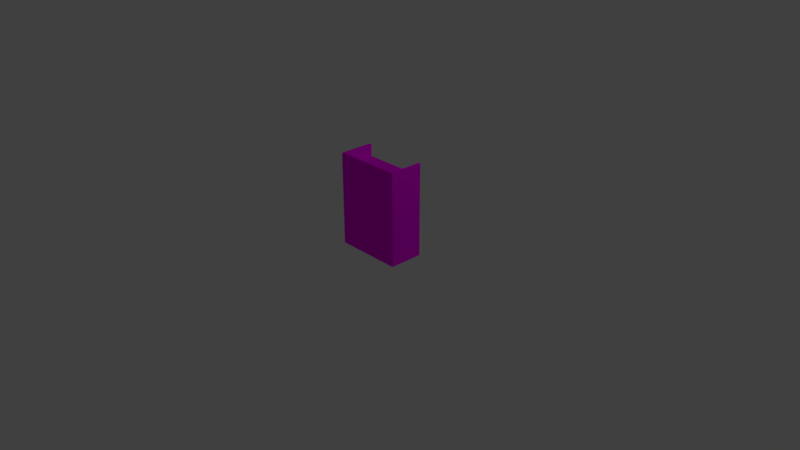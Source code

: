 # Source: Regal.blend  (saved by Blender 2.79.0; exported with 4.5.12 LTS)
import bpy
from mathutils import Matrix  # noqa: F401  (used for matrix-valued properties, if any)

bpy.ops.wm.read_factory_settings(use_empty=True)
scene = bpy.context.scene
scene.name = 'Scene'

# ---- collections
col_collection_1 = bpy.data.collections.new('Collection 1'); scene.collection.children.link(col_collection_1)

# ---- images (referenced by path relative to the original .blend; pixels are not part of the script)
import os
ASSET_DIR = os.environ.get("B2B_ASSET_DIR", "")  # directory of the original .blend (textures are referenced by path, not embedded)
HERE = os.path.dirname(os.path.abspath(__file__))  # packed textures are extracted next to this script under _unpacked/

def load_image(name, relpath, width, height, colorspace="sRGB"):
    """Load a texture the original file referenced (path relative to the .blend, or extracted next to this script)."""
    p = next((c for c in (os.path.join(HERE, relpath), os.path.join(ASSET_DIR, relpath)) if relpath and os.path.exists(c)), "")
    if p:
        img = bpy.data.images.load(p, check_existing=True)
        img.name = name
    else:  # same state as the original file: an image datablock whose file is absent (Cycles renders it pink)
        img = bpy.data.images.new(name, width, height)
        img.source = "FILE"
        img.filepath = "//" + (relpath or name)
    img.colorspace_settings.name = colorspace
    return img
img_wood_texture_vector_jpg = load_image('wood-texture-vector.jpg', 'wood-texture-vector.jpg', 1024, 1024, 'sRGB')

# ---- materials (node trees are filled in below, after node groups)
mat_material = bpy.data.materials.new('Material')
mat_material.alpha_threshold = 0.0
mat_material.roughness = 0.5

# ---- material node trees
mat_material.use_nodes = True; mat_material.node_tree.nodes.clear()
_N = mat_material.node_tree.nodes; _L = mat_material.node_tree.links
n0 = _N.new('ShaderNodeOutputMaterial'); n0.name = 'Material Output'; n0.location = (300, 300)
n1 = _N.new('ShaderNodeBsdfDiffuse'); n1.name = 'Diffuse BSDF'; n1.location = (-29, 343)
n2 = _N.new('ShaderNodeTexEnvironment'); n2.name = 'Environment Texture'; n2.location = (-324, 319)
n2.width = 140
n2.image = img_wood_texture_vector_jpg
_L.new(n1.outputs[0], n0.inputs[0])
_L.new(n2.outputs[0], n1.inputs[0])
n0.is_active_output = True

# ---- world
world_world = bpy.data.worlds.new('World'); scene.world = world_world
world_world.color = (0.05088, 0.05088, 0.05088)
world_world.use_sun_shadow = False
world_world.sun_shadow_jitter_overblur = 0.0
world_world.cycles.sampling_method = 'MANUAL'

# ---- cameras
cam_camera = bpy.data.cameras.new('Camera')
cam_camera.clip_end = 100.0
cam_camera.lens = 35.0
cam_camera.sensor_width = 32.0
cam_camera.sensor_height = 18.0
cam_camera.ortho_scale = 7.314
cam_camera.dof.focus_distance = 0.0

# ---- lights
light_lamp = bpy.data.lights.new('Lamp', 'POINT')
light_lamp.transmission_factor = 0.0
light_lamp.cutoff_distance = 30.0
light_lamp.energy = 100.0
light_lamp.shadow_buffer_clip_start = 1.001
light_lamp.shadow_soft_size = 0.1
light_lamp.shadow_maximum_resolution = 0.006
light_lamp.use_absolute_resolution = True

# ---- meshes
me_cube = bpy.data.meshes.new('Cube')
me_cube.from_pydata([(0.4327, 0.01909, 1.267), (0.4327, -0.01909, 1.267), (-0.4327, -0.01909, 1.267), (-0.4327, 0.01909, 1.267), (0.4327, 0.01909, 0.3437), (0.4327, 0.01909, 0.7118), (0.4327, 0.01909, 1.08), (-0.4327, 0.01909, 0.3437), (-0.4327, 0.01909, 0.7118), (-0.4327, 0.01909, 1.08), (0.4327, 0.01909, 1.1), (-0.4327, 0.01909, 1.1), (0.4327, 0.01909, 0.7318), (-0.4327, 0.01909, 0.7318), (0.4327, 0.01909, 0.3644), (-0.4327, 0.01909, 0.3644), (0.4327, 0.4491, 0.3437), (-0.4327, 0.4491, 0.3437), (0.4327, 0.4491, 0.3644), (-0.4327, 0.4491, 0.3644), (0.4327, 0.4491, 0.7118), (-0.4327, 0.4491, 0.7118), (0.4327, 0.4491, 0.7318), (-0.4327, 0.4491, 0.7318), (0.4327, 0.4491, 1.08), (-0.4327, 0.4491, 1.08), (0.4327, 0.4491, 1.1), (-0.4327, 0.4491, 1.1), (0.4327, 0.01909, 0.01706), (0.4327, -0.01909, 0.01706), (-0.4327, -0.01909, 0.01706), (-0.4327, 0.01909, 0.01706), (0.4627, 0.01909, 1.1), (0.4627, 0.01909, 1.267), (0.4627, -0.01909, 1.1), (0.4627, -0.01909, 1.267), (0.4627, 0.01909, 0.3437), (0.4627, -0.01909, 0.3437), (0.4627, 0.01909, 0.7118), (0.4627, -0.01909, 0.7118), (0.4627, 0.01909, 1.08), (0.4627, -0.01909, 1.08), (0.4627, 0.01909, 0.7318), (0.4627, -0.01909, 0.7318), (0.4627, 0.01909, 0.3644), (0.4627, -0.01909, 0.3644), (0.4627, 0.01909, 0.01706), (0.4627, -0.01909, 0.01706), (-0.4627, -0.01909, 1.1), (-0.4627, -0.01909, 1.267), (-0.4627, 0.01909, 1.1), (-0.4627, 0.01909, 1.267), (-0.4627, -0.01909, 0.3437), (-0.4627, 0.01909, 0.3437), (-0.4627, -0.01909, 0.7118), (-0.4627, 0.01909, 0.7118), (-0.4627, -0.01909, 1.08), (-0.4627, 0.01909, 1.08), (-0.4627, -0.01909, 0.7318), (-0.4627, 0.01909, 0.7318), (-0.4627, -0.01909, 0.3644), (-0.4627, 0.01909, 0.3644), (-0.4627, -0.01909, 0.01706), (-0.4627, 0.01909, 0.01706), (-0.4327, 0.4491, 1.1), (-0.4327, 0.4491, 1.267), (-0.4627, 0.4491, 1.267), (-0.4627, 0.4491, 1.1), (-0.4327, 0.4491, 1.08), (-0.4327, 0.4491, 0.7118), (-0.4327, 0.4491, 0.7318), (-0.4627, 0.4491, 0.7118), (-0.4327, 0.4491, 0.3437), (-0.4327, 0.4491, 0.3644), (-0.4627, 0.4491, 0.3644), (-0.4327, 0.4491, 0.01706), (-0.4627, 0.4491, 1.08), (-0.4627, 0.4491, 0.7318), (-0.4627, 0.4491, 0.3437), (-0.4627, 0.4491, 0.01706), (0.4327, 0.01909, 1.1), (0.4327, 0.01909, 1.267), (0.4627, 0.01909, 1.08), (0.4327, 0.01909, 1.08), (0.4627, 0.01909, 1.1), (0.4327, 0.01909, 0.7118), (0.4327, 0.01909, 0.7318), (0.4327, 0.01909, 0.3437), (0.4327, 0.01909, 0.3644), (0.4327, 0.01909, 0.01706), (0.4627, 0.01909, 0.01706), (0.4627, 0.01909, 1.267), (0.4627, 0.01909, 0.7118), (0.4627, 0.01909, 0.7318), (0.4627, 0.01909, 0.3437), (0.4627, 0.01909, 0.3644), (0.4327, 0.4491, 1.1), (0.4327, 0.4491, 1.267), (0.4627, 0.4491, 1.08), (0.4327, 0.4491, 1.08), (0.4627, 0.4491, 1.1), (0.4327, 0.4491, 0.7118), (0.4327, 0.4491, 0.7318), (0.4327, 0.4491, 0.3437), (0.4327, 0.4491, 0.3644), (0.4327, 0.4491, 0.01706), (0.4627, 0.4491, 0.01706), (0.4627, 0.4491, 1.267), (0.4627, 0.4491, 0.7118), (0.4627, 0.4491, 0.7318), (0.4627, 0.4491, 0.3437), (0.4627, 0.4491, 0.3644), (0.4627, -0.01909, -0.002938), (0.4327, -0.01909, -0.002938), (0.4327, 0.01909, -0.002938), (0.4627, 0.01909, -0.002938), (-0.4327, 0.01909, -0.002938), (-0.4327, -0.01909, -0.002938), (-0.4627, -0.01909, -0.002938), (-0.4627, 0.01909, -0.002938), (-0.4327, 0.4491, -0.002938), (-0.4627, 0.4491, -0.002938), (0.4327, 0.01909, -0.002938), (0.4627, 0.01909, -0.002938), (0.4327, 0.4491, -0.002938), (0.4627, 0.4491, -0.002938)], [], [(0, 3, 2, 1), (0, 1, 35, 33), (6, 9, 25, 24), (12, 5, 20, 22), (14, 4, 16, 18), (0, 10, 11, 3), (28, 4, 87, 89), (14, 5, 85, 88), (7, 31, 75, 72), (18, 16, 17, 19), (15, 14, 18, 19), (4, 7, 17, 16), (7, 15, 19, 17), (22, 20, 21, 23), (13, 12, 22, 23), (8, 13, 23, 21), (5, 8, 21, 20), (26, 24, 25, 27), (9, 11, 27, 25), (11, 10, 26, 27), (10, 6, 24, 26), (3, 11, 64, 65), (8, 5, 14, 15), (4, 14, 88, 87), (9, 6, 12, 13), (7, 4, 28, 31), (46, 47, 112, 115), (106, 90, 123, 125), (32, 33, 35, 34), (40, 32, 34, 41), (38, 42, 43, 39), (36, 44, 45, 37), (39, 45, 44, 38), (41, 43, 42, 40), (36, 37, 47, 46), (5, 12, 86, 85), (40, 42, 93, 82), (6, 10, 80, 83), (42, 38, 92, 93), (48, 49, 51, 50), (56, 48, 50, 57), (54, 58, 59, 55), (52, 60, 61, 53), (55, 61, 60, 54), (57, 59, 58, 56), (52, 53, 63, 62), (57, 50, 67, 76), (8, 15, 73, 69), (51, 3, 65, 66), (53, 61, 74, 78), (2, 3, 51, 49), (72, 75, 79, 78), (65, 64, 67, 66), (69, 73, 74, 71), (64, 68, 76, 67), (68, 70, 77, 76), (70, 69, 71, 77), (73, 72, 78, 74), (50, 51, 66, 67), (61, 55, 71, 74), (55, 59, 77, 71), (59, 57, 76, 77), (11, 9, 68, 64), (9, 13, 70, 68), (13, 8, 69, 70), (15, 7, 72, 73), (63, 53, 78, 79), (83, 80, 96, 99), (89, 87, 103, 105), (94, 90, 106, 110), (86, 83, 99, 102), (82, 93, 109, 98), (80, 81, 97, 96), (88, 85, 101, 104), (44, 36, 94, 95), (12, 6, 83, 86), (36, 46, 90, 94), (10, 0, 81, 80), (0, 33, 91, 81), (32, 40, 82, 84), (33, 32, 84, 91), (38, 44, 95, 92), (46, 28, 89, 90), (103, 104, 111, 110), (101, 102, 109, 108), (99, 96, 100, 98), (105, 103, 110, 106), (104, 101, 108, 111), (102, 99, 98, 109), (96, 97, 107, 100), (91, 84, 100, 107), (84, 82, 98, 100), (85, 86, 102, 101), (93, 92, 108, 109), (87, 88, 104, 103), (95, 94, 110, 111), (89, 28, 114, 122), (81, 91, 107, 97), (92, 95, 111, 108), (29, 28, 114, 113), (113, 114, 115, 112), (116, 119, 121, 120), (116, 117, 118, 119), (123, 122, 124, 125), (122, 114, 116, 120, 124), (75, 105, 124, 120), (90, 89, 122, 123), (62, 63, 119, 118), (63, 79, 121, 119), (28, 89, 105, 75, 31), (28, 46, 115, 114), (31, 30, 117, 116), (79, 75, 120, 121), (105, 106, 125, 124), (113, 114, 116, 117), (1, 2, 49, 48, 56, 58, 54, 60, 52, 62, 118, 117, 113, 112, 47, 37, 45, 39, 43, 41, 34, 35)])
_uv = me_cube.uv_layers.new(name='UVMap')
_uv.uv.foreach_set('vector', [0.1056, 0.4248, 0.1056, 0.7075, 0.09761, 0.7075, 0.09761, 0.4248, 0.1056, 0.4248, 0.09761, 0.4248, 0.09761, 0.415, 0.1056, 0.415, 0.2443, 0.191, 0.2443, 0.9043, 0.01808, 0.9043, 0.01808, 0.191, 0.4034, 0.9574, 0.3992, 0.9574, 0.3992, 0.817, 0.4034, 0.817, 0.3864, 0.817, 0.3908, 0.817, 0.3908, 0.9574, 0.3864, 0.9574, 0.5087, 0.8591, 0.5087, 0.9999, 0.0001412, 0.9999, 0.0001412, 0.8591, 0.0, 0.0, 0.0, 0.0, 0.0, 0.0, 0.0, 0.0, 0.0, 0.0, 0.0, 0.0, 0.0, 0.0, 0.0, 0.0, 0.4698, 0.3018, 0.4698, 0.4085, 0.3802, 0.4085, 0.3802, 0.3018, 0.2477, 0.191, 0.2586, 0.191, 0.2586, 0.9043, 0.2477, 0.9043, 0.2406, 1.014, 0.2406, 0.3005, 0.4668, 0.3005, 0.4668, 1.014, 0.9876, 0.2788, 0.9876, 0.9921, 0.7614, 0.9921, 0.7614, 0.2788, 0.3951, 0.9574, 0.3908, 0.9574, 0.3908, 0.817, 0.3951, 0.817, 0.5696, 0.05917, 0.5801, 0.05917, 0.5801, 0.7725, 0.5696, 0.7725, 0.6187, 0.9983, 0.6187, 0.285, 0.8449, 0.285, 0.8449, 0.9983, 0.3992, 0.9574, 0.3951, 0.9574, 0.3951, 0.817, 0.3992, 0.817, 0.4848, 0.191, 0.4848, 0.9043, 0.2586, 0.9043, 0.2586, 0.191, 0.5801, 0.05917, 0.5906, 0.05917, 0.5906, 0.7725, 0.5801, 0.7725, 0.4117, 0.9574, 0.4076, 0.9574, 0.4076, 0.817, 0.4117, 0.817, 8.605e-05, 1.014, 8.595e-05, 0.3005, 0.2263, 0.3005, 0.2263, 1.014, 0.4076, 0.9574, 0.4034, 0.9574, 0.4034, 0.817, 0.4076, 0.817, 0.4698, 0.0, 0.4698, 0.05475, 0.3802, 0.05475, 0.3802, 3.894e-08, 0.0001412, 0.2927, 0.5087, 0.2927, 0.5087, 0.5843, 0.0001412, 0.5843, 0.0, 0.0, 0.0, 0.0, 0.0, 0.0, 0.0, 0.0, 0.0001412, 0.0001413, 0.5087, 0.0001412, 0.5087, 0.2924, 0.0001413, 0.2924, 0.0001412, 0.5846, 0.5087, 0.5846, 0.5087, 0.8589, 0.0001412, 0.8589, 0.6749, 0.006534, 0.667, 0.006534, 0.667, 3.195e-09, 0.6749, 0.0, 0.2905, 0.4085, 0.3802, 0.4085, 0.3802, 0.415, 0.2905, 0.415, 0.6749, 0.3603, 0.6749, 0.415, 0.667, 0.415, 0.667, 0.3603, 0.6749, 0.3537, 0.6749, 0.3603, 0.667, 0.3603, 0.667, 0.3537, 0.6749, 0.2335, 0.6749, 0.24, 0.667, 0.24, 0.667, 0.2335, 0.6749, 0.1132, 0.6749, 0.12, 0.667, 0.12, 0.667, 0.1132, 0.667, 0.2335, 0.667, 0.12, 0.6749, 0.12, 0.6749, 0.2335, 0.667, 0.3537, 0.667, 0.24, 0.6749, 0.24, 0.6749, 0.3537, 0.6749, 0.1132, 0.667, 0.1132, 0.667, 0.006534, 0.6749, 0.006534, 0.0, 0.0, 0.0, 0.0, 0.0, 0.0, 0.0, 0.0, 0.0, 0.0, 0.0, 0.0, 0.0, 0.0, 0.0, 0.0, 0.0, 0.0, 0.0, 0.0, 0.0, 0.0, 0.0, 0.0, 0.0, 0.0, 0.0, 0.0, 0.0, 0.0, 0.0, 0.0, 0.2905, 0.3603, 0.2905, 0.415, 0.2826, 0.415, 0.2826, 0.3603, 0.2905, 0.3537, 0.2905, 0.3603, 0.2826, 0.3603, 0.2826, 0.3537, 0.2905, 0.2335, 0.2905, 0.24, 0.2826, 0.24, 0.2826, 0.2335, 0.2905, 0.1132, 0.2905, 0.12, 0.2826, 0.12, 0.2826, 0.1132, 0.2826, 0.2335, 0.2826, 0.12, 0.2905, 0.12, 0.2905, 0.2335, 0.2826, 0.3537, 0.2826, 0.24, 0.2905, 0.24, 0.2905, 0.3537, 0.2905, 0.1132, 0.2826, 0.1132, 0.2826, 0.006534, 0.2905, 0.006534, 0.2826, 0.3537, 0.2826, 0.3603, 0.1929, 0.3603, 0.1929, 0.3537, 0.4698, 0.1815, 0.4698, 0.295, 0.3802, 0.295, 0.3802, 0.1815, 0.1056, 0.7173, 0.1056, 0.7075, 0.1952, 0.7075, 0.1952, 0.7173, 0.2826, 0.1132, 0.2826, 0.12, 0.1929, 0.12, 0.1929, 0.1132, 0.09761, 0.7075, 0.1056, 0.7075, 0.1056, 0.7173, 0.09761, 0.7173, 0.006255, 0.3018, 0.006255, 0.4085, 4.349e-08, 0.4085, 3.107e-08, 0.3018, 0.006255, 0.0, 0.006255, 0.05475, 0.0, 0.05475, 0.0, 0.0, 0.006255, 0.1815, 0.006255, 0.295, 3.107e-08, 0.295, 1.864e-08, 0.1815, 0.006255, 0.05475, 0.006255, 0.06128, 6.213e-09, 0.06128, 0.0, 0.05475, 0.006255, 0.06128, 0.006255, 0.175, 1.864e-08, 0.175, 6.213e-09, 0.06128, 0.006255, 0.175, 0.006255, 0.1815, 1.864e-08, 0.1815, 1.864e-08, 0.175, 0.006255, 0.295, 0.006255, 0.3018, 3.107e-08, 0.3018, 3.107e-08, 0.295, 0.2826, 0.3603, 0.2826, 0.415, 0.1929, 0.415, 0.1929, 0.3603, 0.2826, 0.12, 0.2826, 0.2335, 0.1929, 0.2335, 0.1929, 0.12, 0.2826, 0.2335, 0.2826, 0.24, 0.1929, 0.24, 0.1929, 0.2335, 0.2826, 0.24, 0.2826, 0.3537, 0.1929, 0.3537, 0.1929, 0.24, 0.4698, 0.05475, 0.4698, 0.06128, 0.3802, 0.06128, 0.3802, 0.05475, 0.4698, 0.06128, 0.4698, 0.175, 0.3802, 0.175, 0.3802, 0.06128, 0.4698, 0.175, 0.4698, 0.1815, 0.3802, 0.1815, 0.3802, 0.175, 0.4698, 0.295, 0.4698, 0.3018, 0.3802, 0.3018, 0.3802, 0.295, 0.2826, 0.006534, 0.2826, 0.1132, 0.1929, 0.1132, 0.1929, 0.006534, 0.4698, 0.7557, 0.4698, 0.7622, 0.3802, 0.7622, 0.3802, 0.7557, 0.4698, 0.4085, 0.4698, 0.5152, 0.3802, 0.5152, 0.3802, 0.4085, 0.3802, 0.3018, 0.3802, 0.4085, 0.2905, 0.4085, 0.2905, 0.3018, 0.4698, 0.642, 0.4698, 0.7557, 0.3802, 0.7557, 0.3802, 0.642, 0.3802, 0.06128, 0.3802, 0.175, 0.2905, 0.175, 0.2905, 0.06128, 0.4698, 0.7622, 0.4698, 0.817, 0.3802, 0.817, 0.3802, 0.7622, 0.4698, 0.5219, 0.4698, 0.6354, 0.3802, 0.6354, 0.3802, 0.5219, 0.0, 0.0, 0.0, 0.0, 0.0, 0.0, 0.0, 0.0, 0.0, 0.0, 0.0, 0.0, 0.0, 0.0, 0.0, 0.0, 0.0, 0.0, 0.0, 0.0, 0.0, 0.0, 0.0, 0.0, 0.0, 0.0, 0.0, 0.0, 0.0, 0.0, 0.0, 0.0, 0.0, 0.0, 0.0, 0.0, 0.0, 0.0, 0.0, 0.0, 0.0, 0.0, 0.0, 0.0, 0.0, 0.0, 0.0, 0.0, 0.0, 0.0, 0.0, 0.0, 0.0, 0.0, 0.0, 0.0, 0.0, 0.0, 0.0, 0.0, 0.0, 0.0, 0.0, 0.0, 0.0, 0.0, 0.0, 0.0, 0.0, 0.0, 0.0, 0.0, 0.1867, 0.3018, 0.1867, 0.295, 0.1929, 0.295, 0.1929, 0.3018, 0.1867, 0.1815, 0.1867, 0.175, 0.1929, 0.175, 0.1929, 0.1815, 0.1867, 0.06128, 0.1867, 0.05475, 0.1929, 0.05475, 0.1929, 0.06128, 0.1867, 0.4085, 0.1867, 0.3018, 0.1929, 0.3018, 0.1929, 0.4085, 0.1867, 0.295, 0.1867, 0.1815, 0.1929, 0.1815, 0.1929, 0.295, 0.1867, 0.175, 0.1867, 0.06128, 0.1929, 0.06128, 0.1929, 0.175, 0.1867, 0.05475, 0.1867, 0.0, 0.1929, 0.0, 0.1929, 0.05475, 0.3802, 3.894e-08, 0.3802, 0.05475, 0.2905, 0.05475, 0.2905, 0.0, 0.3802, 0.05475, 0.3802, 0.06128, 0.2905, 0.06128, 0.2905, 0.05475, 0.4698, 0.6354, 0.4698, 0.642, 0.3802, 0.642, 0.3802, 0.6354, 0.3802, 0.175, 0.3802, 0.1815, 0.2905, 0.1815, 0.2905, 0.175, 0.4698, 0.5152, 0.4698, 0.5219, 0.3802, 0.5219, 0.3802, 0.5152, 0.3802, 0.295, 0.3802, 0.3018, 0.2905, 0.3018, 0.2905, 0.295, 0.0, 0.0, 0.0, 0.0, 0.0, 0.0, 0.0, 0.0, 0.3802, 0.817, 0.3864, 0.817, 0.3864, 0.9574, 0.3802, 0.9574, 0.3802, 0.1815, 0.3802, 0.295, 0.2905, 0.295, 0.2905, 0.1815, 0.418, 0.8294, 0.418, 0.817, 0.4222, 0.817, 0.4222, 0.8294, 0.418, 0.817, 0.418, 0.8294, 0.4117, 0.8294, 0.4117, 0.817, 0.007959, 0.4248, 0.007959, 0.415, 0.09761, 0.415, 0.09761, 0.4248, 0.007959, 0.4248, 0.0, 0.4248, 3.806e-08, 0.415, 0.007959, 0.415, 0.007959, 0.7173, 0.007959, 0.7075, 0.09761, 0.7075, 0.09761, 0.7173, 0.4239, 0.8123, 0.4239, 0.8123, 0.4239, 0.09894, 0.6501, 0.09894, 0.6501, 0.8123, 0.1231, 0.6637, 0.1231, 0.01337, 0.1346, 0.01337, 0.1346, 0.6637, 0.4305, 0.817, 0.4305, 0.8268, 0.4263, 0.8268, 0.4263, 0.817, 0.2905, 0.006534, 0.2826, 0.006534, 0.2826, 9.128e-10, 0.2905, 0.0, 0.2826, 0.006534, 0.1929, 0.006534, 0.1929, 6.694e-09, 0.2826, 9.128e-10, 0.729, 0.004108, 0.729, 0.004108, 0.9552, 0.004108, 0.9552, 0.7174, 0.729, 0.7174, 0.4305, 0.8268, 0.4305, 0.817, 0.4347, 0.817, 0.4347, 0.8268, 0.4222, 0.8294, 0.4222, 0.817, 0.4263, 0.817, 0.4263, 0.8294, 4.349e-08, 0.4085, 0.006255, 0.4085, 0.006255, 0.415, 4.349e-08, 0.415, 0.1867, 0.4085, 0.1929, 0.4085, 0.1929, 0.415, 0.1867, 0.415, 0.2151, 0.7224, 0.223, 0.7224, 0.223, 1.005, 0.2151, 1.005, 0.4932, 0.9999, 0.0166, 0.9997, 7.14e-05, 0.9997, 0.0001031, 0.8678, 0.0001069, 0.8521, 0.0001731, 0.5782, 0.0001769, 0.5625, 0.0002423, 0.2891, 0.0002462, 0.2728, 0.0003072, 0.01581, 0.000311, 7.14e-05, 0.01684, 7.942e-05, 0.4935, 0.0003106, 0.51, 0.0003187, 0.51, 0.01606, 0.5099, 0.2731, 0.5099, 0.2894, 0.5099, 0.5627, 0.5099, 0.5784, 0.5098, 0.8523, 0.5098, 0.8681, 0.5098, 0.9999])
me_cube.materials.append(mat_material)
me_cube.use_remesh_preserve_volume = False
me_cube.use_remesh_preserve_attributes = False
me_cube.use_mirror_vertex_groups = False
me_cube.update()

# ---- objects
ob_cube = bpy.data.objects.new('Cube', me_cube)
ob_lamp = bpy.data.objects.new('Lamp', light_lamp)
ob_camera = bpy.data.objects.new('Camera', cam_camera)

# ---- transforms, parenting, visibility, modifiers, constraints
ob_cube.location = (0.0, 0.0, 0.0)
ob_cube.lock_rotations_4d = False
ob_cube.empty_display_type = 'ARROWS'
ob_cube.lineart.crease_threshold = 0.0
ob_lamp.location = (4.076, 1.005, 5.904)
ob_lamp.rotation_euler = (0.6503, 0.05522, 1.866)
ob_lamp.lock_rotations_4d = False
ob_lamp.empty_display_type = 'ARROWS'
ob_lamp.color = (0.0, 0.0, 0.0, 0.0)
ob_lamp.lineart.crease_threshold = 0.0
ob_camera.location = (7.481, -6.508, 5.344)
ob_camera.rotation_euler = (1.109, 0.0, 0.8149)
ob_camera.lock_rotations_4d = False
ob_camera.empty_display_type = 'ARROWS'
ob_camera.color = (0.0, 0.0, 0.0, 0.0)
ob_camera.display_type = 'WIRE'
ob_camera.lineart.crease_threshold = 0.0

# ---- collection membership
col_collection_1.objects.link(ob_cube)
col_collection_1.objects.link(ob_lamp)
col_collection_1.objects.link(ob_camera)

# ---- scene / render settings (as saved in the file)
scene.camera = ob_camera
scene.frame_start = 1; scene.frame_end = 250; scene.frame_set(1)
scene.render.engine = 'CYCLES'
scene.render.resolution_percentage = 50
scene.render.dither_intensity = 0.0
scene.cycles.use_denoising = False
scene.cycles.samples = 128
scene.cycles.sampling_pattern = 'TABULATED_SOBOL'
scene.cycles.use_adaptive_sampling = False
scene.cycles.use_light_tree = False
scene.cycles.blur_glossy = 0.0
scene.cycles.sample_clamp_indirect = 0.0
scene.view_settings.view_transform = 'Standard'
bpy.context.view_layer.update()
